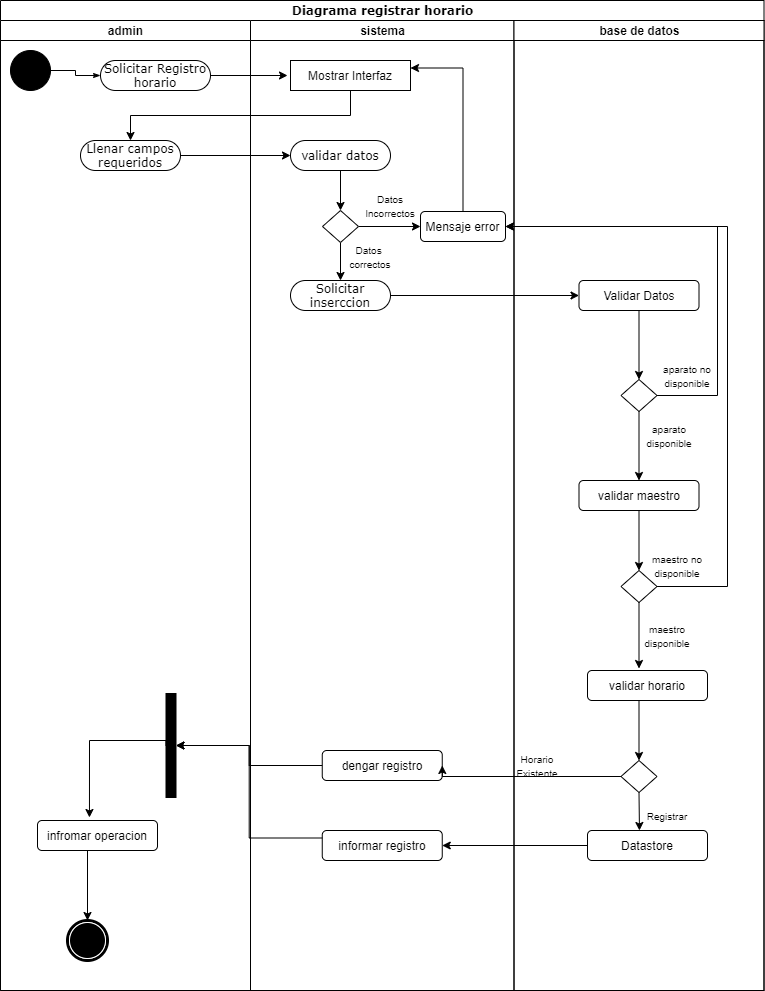

The diagram above was exported from draw.io. Its source (the exported page's mxGraphModel, read from the mxfile embedded in the PNG):
<mxGraphModel dx="1024" dy="592" grid="1" gridSize="10" guides="1" tooltips="1" connect="1" arrows="1" fold="1" page="1" pageScale="1" pageWidth="850" pageHeight="1100" background="none" math="0" shadow="0">
  <root>
    <mxCell id="0" />
    <mxCell id="1" parent="0" />
    <mxCell id="1c1d494c118603dd-1" value="Diagrama registrar horario" style="swimlane;html=1;childLayout=stackLayout;startSize=20;rounded=0;shadow=0;comic=0;labelBackgroundColor=none;strokeWidth=1;fontFamily=Verdana;fontSize=12;align=center;" parent="1" vertex="1">
      <mxGeometry x="43" y="20" width="763.5" height="990" as="geometry" />
    </mxCell>
    <mxCell id="1c1d494c118603dd-2" value="admin" style="swimlane;html=1;startSize=20;" parent="1c1d494c118603dd-1" vertex="1">
      <mxGeometry y="20" width="250" height="970" as="geometry" />
    </mxCell>
    <mxCell id="1c1d494c118603dd-6" value="Llenar campos&lt;br&gt;requeridos" style="rounded=1;whiteSpace=wrap;html=1;shadow=0;comic=0;labelBackgroundColor=none;strokeWidth=1;fontFamily=Verdana;fontSize=12;align=center;arcSize=50;" parent="1c1d494c118603dd-2" vertex="1">
      <mxGeometry x="80" y="120" width="100" height="30" as="geometry" />
    </mxCell>
    <mxCell id="60571a20871a0731-4" value="" style="ellipse;whiteSpace=wrap;html=1;rounded=0;shadow=0;comic=0;labelBackgroundColor=none;strokeWidth=1;fillColor=#000000;fontFamily=Verdana;fontSize=12;align=center;" parent="1c1d494c118603dd-2" vertex="1">
      <mxGeometry x="10" y="30" width="40" height="40" as="geometry" />
    </mxCell>
    <mxCell id="60571a20871a0731-8" value="Solicitar Registro&lt;br&gt;horario" style="rounded=1;whiteSpace=wrap;html=1;shadow=0;comic=0;labelBackgroundColor=none;strokeWidth=1;fontFamily=Verdana;fontSize=12;align=center;arcSize=50;" parent="1c1d494c118603dd-2" vertex="1">
      <mxGeometry x="100" y="40" width="110" height="30" as="geometry" />
    </mxCell>
    <mxCell id="1c1d494c118603dd-27" style="edgeStyle=orthogonalEdgeStyle;rounded=0;html=1;labelBackgroundColor=none;startArrow=none;startFill=0;startSize=5;endArrow=classicThin;endFill=1;endSize=5;jettySize=auto;orthogonalLoop=1;strokeWidth=1;fontFamily=Verdana;fontSize=12" parent="1c1d494c118603dd-2" source="60571a20871a0731-4" target="60571a20871a0731-8" edge="1">
      <mxGeometry relative="1" as="geometry" />
    </mxCell>
    <mxCell id="cB_AV13DOCKr8hmqUPVU-42" style="edgeStyle=orthogonalEdgeStyle;rounded=0;orthogonalLoop=1;jettySize=auto;html=1;exitX=0.5;exitY=1;exitDx=0;exitDy=0;entryX=0.433;entryY=-0.1;entryDx=0;entryDy=0;entryPerimeter=0;" edge="1" parent="1c1d494c118603dd-2" source="1c1d494c118603dd-12" target="cB_AV13DOCKr8hmqUPVU-41">
      <mxGeometry relative="1" as="geometry">
        <Array as="points">
          <mxPoint x="166" y="720" />
          <mxPoint x="89" y="720" />
        </Array>
      </mxGeometry>
    </mxCell>
    <mxCell id="1c1d494c118603dd-12" value="" style="whiteSpace=wrap;html=1;rounded=0;shadow=0;comic=0;labelBackgroundColor=none;strokeWidth=1;fillColor=#000000;fontFamily=Verdana;fontSize=12;align=center;rotation=90;" parent="1c1d494c118603dd-2" vertex="1">
      <mxGeometry x="118.5" y="720" width="104" height="10" as="geometry" />
    </mxCell>
    <mxCell id="60571a20871a0731-5" value="" style="shape=mxgraph.bpmn.shape;html=1;verticalLabelPosition=bottom;labelBackgroundColor=#ffffff;verticalAlign=top;perimeter=ellipsePerimeter;outline=end;symbol=terminate;rounded=0;shadow=0;comic=0;strokeWidth=1;fontFamily=Verdana;fontSize=12;align=center;" parent="1c1d494c118603dd-2" vertex="1">
      <mxGeometry x="67" y="900" width="40" height="40" as="geometry" />
    </mxCell>
    <mxCell id="cB_AV13DOCKr8hmqUPVU-43" style="edgeStyle=orthogonalEdgeStyle;rounded=0;orthogonalLoop=1;jettySize=auto;html=1;exitX=0.5;exitY=1;exitDx=0;exitDy=0;entryX=0.5;entryY=0;entryDx=0;entryDy=0;" edge="1" parent="1c1d494c118603dd-2" source="cB_AV13DOCKr8hmqUPVU-41" target="60571a20871a0731-5">
      <mxGeometry relative="1" as="geometry">
        <Array as="points">
          <mxPoint x="87" y="830" />
        </Array>
      </mxGeometry>
    </mxCell>
    <mxCell id="cB_AV13DOCKr8hmqUPVU-41" value="infromar operacion" style="rounded=1;whiteSpace=wrap;html=1;" vertex="1" parent="1c1d494c118603dd-2">
      <mxGeometry x="37" y="800" width="120" height="30" as="geometry" />
    </mxCell>
    <mxCell id="1c1d494c118603dd-3" value="sistema" style="swimlane;html=1;startSize=20;" parent="1c1d494c118603dd-1" vertex="1">
      <mxGeometry x="250" y="20" width="263.5" height="970" as="geometry" />
    </mxCell>
    <mxCell id="cB_AV13DOCKr8hmqUPVU-4" value="Mostrar Interfaz" style="rounded=0;whiteSpace=wrap;html=1;" vertex="1" parent="1c1d494c118603dd-3">
      <mxGeometry x="40" y="40" width="120" height="30" as="geometry" />
    </mxCell>
    <mxCell id="cB_AV13DOCKr8hmqUPVU-10" style="edgeStyle=orthogonalEdgeStyle;rounded=0;orthogonalLoop=1;jettySize=auto;html=1;exitX=0.5;exitY=1;exitDx=0;exitDy=0;" edge="1" parent="1c1d494c118603dd-3" source="cB_AV13DOCKr8hmqUPVU-7" target="cB_AV13DOCKr8hmqUPVU-9">
      <mxGeometry relative="1" as="geometry" />
    </mxCell>
    <mxCell id="cB_AV13DOCKr8hmqUPVU-7" value="validar datos" style="rounded=1;whiteSpace=wrap;html=1;shadow=0;comic=0;labelBackgroundColor=none;strokeWidth=1;fontFamily=Verdana;fontSize=12;align=center;arcSize=50;" vertex="1" parent="1c1d494c118603dd-3">
      <mxGeometry x="40" y="120" width="100" height="30" as="geometry" />
    </mxCell>
    <mxCell id="cB_AV13DOCKr8hmqUPVU-18" style="edgeStyle=orthogonalEdgeStyle;rounded=0;orthogonalLoop=1;jettySize=auto;html=1;exitX=1;exitY=0.5;exitDx=0;exitDy=0;entryX=0;entryY=0.5;entryDx=0;entryDy=0;" edge="1" parent="1c1d494c118603dd-3" source="cB_AV13DOCKr8hmqUPVU-9" target="cB_AV13DOCKr8hmqUPVU-17">
      <mxGeometry relative="1" as="geometry" />
    </mxCell>
    <mxCell id="cB_AV13DOCKr8hmqUPVU-21" style="edgeStyle=orthogonalEdgeStyle;rounded=0;orthogonalLoop=1;jettySize=auto;html=1;exitX=0.5;exitY=1;exitDx=0;exitDy=0;entryX=0.5;entryY=0;entryDx=0;entryDy=0;" edge="1" parent="1c1d494c118603dd-3" source="cB_AV13DOCKr8hmqUPVU-9" target="cB_AV13DOCKr8hmqUPVU-20">
      <mxGeometry relative="1" as="geometry" />
    </mxCell>
    <mxCell id="cB_AV13DOCKr8hmqUPVU-9" value="" style="rhombus;whiteSpace=wrap;html=1;" vertex="1" parent="1c1d494c118603dd-3">
      <mxGeometry x="72" y="190" width="36" height="32" as="geometry" />
    </mxCell>
    <mxCell id="cB_AV13DOCKr8hmqUPVU-16" value="&lt;font style=&quot;font-size: 10px&quot;&gt;Datos &lt;/font&gt;&lt;font style=&quot;font-size: 10px&quot;&gt;Incorrectos&lt;/font&gt;" style="text;html=1;strokeColor=none;fillColor=none;align=center;verticalAlign=middle;whiteSpace=wrap;rounded=0;" vertex="1" parent="1c1d494c118603dd-3">
      <mxGeometry x="110" y="170" width="60" height="30" as="geometry" />
    </mxCell>
    <mxCell id="cB_AV13DOCKr8hmqUPVU-19" style="edgeStyle=orthogonalEdgeStyle;rounded=0;orthogonalLoop=1;jettySize=auto;html=1;exitX=0.5;exitY=0;exitDx=0;exitDy=0;entryX=1;entryY=0.25;entryDx=0;entryDy=0;" edge="1" parent="1c1d494c118603dd-3" source="cB_AV13DOCKr8hmqUPVU-17" target="cB_AV13DOCKr8hmqUPVU-4">
      <mxGeometry relative="1" as="geometry" />
    </mxCell>
    <mxCell id="cB_AV13DOCKr8hmqUPVU-17" value="Mensaje error" style="rounded=1;whiteSpace=wrap;html=1;" vertex="1" parent="1c1d494c118603dd-3">
      <mxGeometry x="170" y="191" width="85" height="30" as="geometry" />
    </mxCell>
    <mxCell id="cB_AV13DOCKr8hmqUPVU-20" value="Solicitar inserccion" style="rounded=1;whiteSpace=wrap;html=1;shadow=0;comic=0;labelBackgroundColor=none;strokeWidth=1;fontFamily=Verdana;fontSize=12;align=center;arcSize=50;" vertex="1" parent="1c1d494c118603dd-3">
      <mxGeometry x="40" y="260" width="100" height="30" as="geometry" />
    </mxCell>
    <mxCell id="cB_AV13DOCKr8hmqUPVU-22" value="&lt;font size=&quot;1&quot;&gt;Datos&amp;nbsp;&lt;br&gt;correctos&lt;br&gt;&lt;/font&gt;" style="text;html=1;strokeColor=none;fillColor=none;align=center;verticalAlign=middle;whiteSpace=wrap;rounded=0;" vertex="1" parent="1c1d494c118603dd-3">
      <mxGeometry x="90" y="221" width="60" height="30" as="geometry" />
    </mxCell>
    <mxCell id="cB_AV13DOCKr8hmqUPVU-67" value="dengar registro" style="rounded=1;whiteSpace=wrap;html=1;" vertex="1" parent="1c1d494c118603dd-3">
      <mxGeometry x="71.75" y="730" width="120" height="30" as="geometry" />
    </mxCell>
    <mxCell id="cB_AV13DOCKr8hmqUPVU-66" value="informar registro" style="rounded=1;whiteSpace=wrap;html=1;" vertex="1" parent="1c1d494c118603dd-3">
      <mxGeometry x="71.75" y="810" width="120" height="30" as="geometry" />
    </mxCell>
    <mxCell id="cB_AV13DOCKr8hmqUPVU-6" style="edgeStyle=orthogonalEdgeStyle;rounded=0;orthogonalLoop=1;jettySize=auto;html=1;exitX=0.5;exitY=1;exitDx=0;exitDy=0;entryX=0.5;entryY=0;entryDx=0;entryDy=0;" edge="1" parent="1c1d494c118603dd-1" source="cB_AV13DOCKr8hmqUPVU-4" target="1c1d494c118603dd-6">
      <mxGeometry relative="1" as="geometry" />
    </mxCell>
    <mxCell id="cB_AV13DOCKr8hmqUPVU-8" style="edgeStyle=orthogonalEdgeStyle;rounded=0;orthogonalLoop=1;jettySize=auto;html=1;exitX=1;exitY=0.5;exitDx=0;exitDy=0;entryX=0;entryY=0.5;entryDx=0;entryDy=0;" edge="1" parent="1c1d494c118603dd-1" source="1c1d494c118603dd-6" target="cB_AV13DOCKr8hmqUPVU-7">
      <mxGeometry relative="1" as="geometry" />
    </mxCell>
    <mxCell id="cB_AV13DOCKr8hmqUPVU-24" style="edgeStyle=orthogonalEdgeStyle;rounded=0;orthogonalLoop=1;jettySize=auto;html=1;exitX=1;exitY=0.5;exitDx=0;exitDy=0;entryX=0;entryY=0.5;entryDx=0;entryDy=0;" edge="1" parent="1c1d494c118603dd-1" source="cB_AV13DOCKr8hmqUPVU-20" target="cB_AV13DOCKr8hmqUPVU-26">
      <mxGeometry relative="1" as="geometry">
        <mxPoint x="590" y="295" as="targetPoint" />
      </mxGeometry>
    </mxCell>
    <mxCell id="cB_AV13DOCKr8hmqUPVU-46" style="edgeStyle=orthogonalEdgeStyle;rounded=0;orthogonalLoop=1;jettySize=auto;html=1;exitX=1;exitY=0.5;exitDx=0;exitDy=0;entryX=1;entryY=0.5;entryDx=0;entryDy=0;" edge="1" parent="1c1d494c118603dd-1" source="cB_AV13DOCKr8hmqUPVU-27" target="cB_AV13DOCKr8hmqUPVU-17">
      <mxGeometry relative="1" as="geometry">
        <Array as="points">
          <mxPoint x="717" y="395" />
          <mxPoint x="717" y="226" />
        </Array>
      </mxGeometry>
    </mxCell>
    <mxCell id="cB_AV13DOCKr8hmqUPVU-54" style="edgeStyle=orthogonalEdgeStyle;rounded=0;orthogonalLoop=1;jettySize=auto;html=1;exitX=1;exitY=0.5;exitDx=0;exitDy=0;entryX=1;entryY=0.5;entryDx=0;entryDy=0;" edge="1" parent="1c1d494c118603dd-1" source="cB_AV13DOCKr8hmqUPVU-48" target="cB_AV13DOCKr8hmqUPVU-17">
      <mxGeometry relative="1" as="geometry">
        <Array as="points">
          <mxPoint x="727" y="586" />
          <mxPoint x="727" y="226" />
        </Array>
      </mxGeometry>
    </mxCell>
    <mxCell id="cB_AV13DOCKr8hmqUPVU-68" style="edgeStyle=orthogonalEdgeStyle;rounded=0;orthogonalLoop=1;jettySize=auto;html=1;exitX=0;exitY=0.5;exitDx=0;exitDy=0;entryX=1;entryY=0.5;entryDx=0;entryDy=0;" edge="1" parent="1c1d494c118603dd-1" source="cB_AV13DOCKr8hmqUPVU-59" target="cB_AV13DOCKr8hmqUPVU-67">
      <mxGeometry relative="1" as="geometry">
        <Array as="points">
          <mxPoint x="442" y="776" />
        </Array>
      </mxGeometry>
    </mxCell>
    <mxCell id="1c1d494c118603dd-4" value="base de datos" style="swimlane;html=1;startSize=20;" parent="1c1d494c118603dd-1" vertex="1">
      <mxGeometry x="513.5" y="20" width="250" height="970" as="geometry" />
    </mxCell>
    <mxCell id="cB_AV13DOCKr8hmqUPVU-31" style="edgeStyle=orthogonalEdgeStyle;rounded=0;orthogonalLoop=1;jettySize=auto;html=1;exitX=0.5;exitY=1;exitDx=0;exitDy=0;entryX=0.5;entryY=0;entryDx=0;entryDy=0;" edge="1" parent="1c1d494c118603dd-4" source="cB_AV13DOCKr8hmqUPVU-26" target="cB_AV13DOCKr8hmqUPVU-27">
      <mxGeometry relative="1" as="geometry" />
    </mxCell>
    <mxCell id="cB_AV13DOCKr8hmqUPVU-26" value="Validar Datos" style="rounded=1;whiteSpace=wrap;html=1;" vertex="1" parent="1c1d494c118603dd-4">
      <mxGeometry x="65" y="260" width="120" height="30" as="geometry" />
    </mxCell>
    <mxCell id="cB_AV13DOCKr8hmqUPVU-36" style="edgeStyle=orthogonalEdgeStyle;rounded=0;orthogonalLoop=1;jettySize=auto;html=1;exitX=0.5;exitY=1;exitDx=0;exitDy=0;entryX=0.5;entryY=0;entryDx=0;entryDy=0;" edge="1" parent="1c1d494c118603dd-4" source="cB_AV13DOCKr8hmqUPVU-27" target="cB_AV13DOCKr8hmqUPVU-47">
      <mxGeometry relative="1" as="geometry">
        <mxPoint x="146.5" y="460" as="targetPoint" />
      </mxGeometry>
    </mxCell>
    <mxCell id="cB_AV13DOCKr8hmqUPVU-27" value="" style="rhombus;whiteSpace=wrap;html=1;" vertex="1" parent="1c1d494c118603dd-4">
      <mxGeometry x="107" y="359" width="36" height="32" as="geometry" />
    </mxCell>
    <mxCell id="cB_AV13DOCKr8hmqUPVU-28" value="&lt;font size=&quot;1&quot;&gt;aparato no disponible&lt;br&gt;&lt;/font&gt;" style="text;html=1;strokeColor=none;fillColor=none;align=center;verticalAlign=middle;whiteSpace=wrap;rounded=0;" vertex="1" parent="1c1d494c118603dd-4">
      <mxGeometry x="143" y="340" width="60" height="30" as="geometry" />
    </mxCell>
    <mxCell id="cB_AV13DOCKr8hmqUPVU-29" value="&lt;font size=&quot;1&quot;&gt;aparato&lt;br&gt;disponible&lt;br&gt;&lt;/font&gt;" style="text;html=1;strokeColor=none;fillColor=none;align=center;verticalAlign=middle;whiteSpace=wrap;rounded=0;" vertex="1" parent="1c1d494c118603dd-4">
      <mxGeometry x="125" y="400" width="60" height="30" as="geometry" />
    </mxCell>
    <mxCell id="cB_AV13DOCKr8hmqUPVU-53" style="edgeStyle=orthogonalEdgeStyle;rounded=0;orthogonalLoop=1;jettySize=auto;html=1;exitX=0.5;exitY=1;exitDx=0;exitDy=0;entryX=0.5;entryY=0;entryDx=0;entryDy=0;" edge="1" parent="1c1d494c118603dd-4" source="cB_AV13DOCKr8hmqUPVU-47" target="cB_AV13DOCKr8hmqUPVU-48">
      <mxGeometry relative="1" as="geometry" />
    </mxCell>
    <mxCell id="cB_AV13DOCKr8hmqUPVU-47" value="validar maestro" style="rounded=1;whiteSpace=wrap;html=1;" vertex="1" parent="1c1d494c118603dd-4">
      <mxGeometry x="65" y="460" width="120" height="30" as="geometry" />
    </mxCell>
    <mxCell id="cB_AV13DOCKr8hmqUPVU-48" value="" style="rhombus;whiteSpace=wrap;html=1;" vertex="1" parent="1c1d494c118603dd-4">
      <mxGeometry x="107" y="550" width="36" height="32" as="geometry" />
    </mxCell>
    <mxCell id="cB_AV13DOCKr8hmqUPVU-52" value="&lt;font size=&quot;1&quot;&gt;maestro no&lt;br&gt;disponible&lt;br&gt;&lt;/font&gt;" style="text;html=1;strokeColor=none;fillColor=none;align=center;verticalAlign=middle;whiteSpace=wrap;rounded=0;" vertex="1" parent="1c1d494c118603dd-4">
      <mxGeometry x="133.5" y="530" width="60" height="30" as="geometry" />
    </mxCell>
    <mxCell id="cB_AV13DOCKr8hmqUPVU-55" value="&lt;font size=&quot;1&quot;&gt;maestro disponible&lt;br&gt;&lt;/font&gt;" style="text;html=1;strokeColor=none;fillColor=none;align=center;verticalAlign=middle;whiteSpace=wrap;rounded=0;" vertex="1" parent="1c1d494c118603dd-4">
      <mxGeometry x="123.5" y="600" width="60" height="30" as="geometry" />
    </mxCell>
    <mxCell id="cB_AV13DOCKr8hmqUPVU-60" style="edgeStyle=orthogonalEdgeStyle;rounded=0;orthogonalLoop=1;jettySize=auto;html=1;exitX=0.5;exitY=1;exitDx=0;exitDy=0;entryX=0.5;entryY=0;entryDx=0;entryDy=0;" edge="1" parent="1c1d494c118603dd-4" source="cB_AV13DOCKr8hmqUPVU-58" target="cB_AV13DOCKr8hmqUPVU-59">
      <mxGeometry relative="1" as="geometry">
        <Array as="points">
          <mxPoint x="125" y="680" />
        </Array>
      </mxGeometry>
    </mxCell>
    <mxCell id="cB_AV13DOCKr8hmqUPVU-58" value="validar horario" style="rounded=1;whiteSpace=wrap;html=1;" vertex="1" parent="1c1d494c118603dd-4">
      <mxGeometry x="73.5" y="650" width="120" height="30" as="geometry" />
    </mxCell>
    <mxCell id="cB_AV13DOCKr8hmqUPVU-65" style="edgeStyle=orthogonalEdgeStyle;rounded=0;orthogonalLoop=1;jettySize=auto;html=1;exitX=0.5;exitY=1;exitDx=0;exitDy=0;entryX=0.433;entryY=0;entryDx=0;entryDy=0;entryPerimeter=0;" edge="1" parent="1c1d494c118603dd-4" source="cB_AV13DOCKr8hmqUPVU-59" target="cB_AV13DOCKr8hmqUPVU-64">
      <mxGeometry relative="1" as="geometry" />
    </mxCell>
    <mxCell id="cB_AV13DOCKr8hmqUPVU-59" value="" style="rhombus;whiteSpace=wrap;html=1;" vertex="1" parent="1c1d494c118603dd-4">
      <mxGeometry x="107" y="740" width="36" height="32" as="geometry" />
    </mxCell>
    <mxCell id="cB_AV13DOCKr8hmqUPVU-62" value="&lt;font size=&quot;1&quot;&gt;Horario&lt;br&gt;Existente&lt;br&gt;&lt;/font&gt;" style="text;html=1;strokeColor=none;fillColor=none;align=center;verticalAlign=middle;whiteSpace=wrap;rounded=0;" vertex="1" parent="1c1d494c118603dd-4">
      <mxGeometry x="-6.5" y="730" width="60" height="30" as="geometry" />
    </mxCell>
    <mxCell id="cB_AV13DOCKr8hmqUPVU-64" value="Datastore" style="rounded=1;whiteSpace=wrap;html=1;" vertex="1" parent="1c1d494c118603dd-4">
      <mxGeometry x="73.5" y="810" width="120" height="30" as="geometry" />
    </mxCell>
    <mxCell id="cB_AV13DOCKr8hmqUPVU-61" value="&lt;font size=&quot;1&quot;&gt;Registrar&lt;br&gt;&lt;/font&gt;" style="text;html=1;strokeColor=none;fillColor=none;align=center;verticalAlign=middle;whiteSpace=wrap;rounded=0;" vertex="1" parent="1c1d494c118603dd-4">
      <mxGeometry x="123.5" y="780" width="60" height="30" as="geometry" />
    </mxCell>
    <mxCell id="cB_AV13DOCKr8hmqUPVU-69" style="edgeStyle=orthogonalEdgeStyle;rounded=0;orthogonalLoop=1;jettySize=auto;html=1;exitX=0;exitY=0.5;exitDx=0;exitDy=0;entryX=1;entryY=0.5;entryDx=0;entryDy=0;" edge="1" parent="1c1d494c118603dd-1" source="cB_AV13DOCKr8hmqUPVU-64" target="cB_AV13DOCKr8hmqUPVU-66">
      <mxGeometry relative="1" as="geometry" />
    </mxCell>
    <mxCell id="cB_AV13DOCKr8hmqUPVU-70" style="edgeStyle=orthogonalEdgeStyle;rounded=0;orthogonalLoop=1;jettySize=auto;html=1;exitX=0;exitY=0.25;exitDx=0;exitDy=0;entryX=0.5;entryY=0;entryDx=0;entryDy=0;" edge="1" parent="1c1d494c118603dd-1" source="cB_AV13DOCKr8hmqUPVU-66" target="1c1d494c118603dd-12">
      <mxGeometry relative="1" as="geometry" />
    </mxCell>
    <mxCell id="cB_AV13DOCKr8hmqUPVU-71" style="edgeStyle=orthogonalEdgeStyle;rounded=0;orthogonalLoop=1;jettySize=auto;html=1;exitX=0;exitY=0.5;exitDx=0;exitDy=0;entryX=0.5;entryY=0;entryDx=0;entryDy=0;" edge="1" parent="1c1d494c118603dd-1" source="cB_AV13DOCKr8hmqUPVU-67" target="1c1d494c118603dd-12">
      <mxGeometry relative="1" as="geometry" />
    </mxCell>
    <mxCell id="cB_AV13DOCKr8hmqUPVU-3" style="edgeStyle=orthogonalEdgeStyle;rounded=0;orthogonalLoop=1;jettySize=auto;html=1;" edge="1" parent="1" source="60571a20871a0731-8">
      <mxGeometry relative="1" as="geometry">
        <mxPoint x="330" y="95" as="targetPoint" />
      </mxGeometry>
    </mxCell>
    <mxCell id="cB_AV13DOCKr8hmqUPVU-57" value="" style="edgeStyle=orthogonalEdgeStyle;rounded=0;orthogonalLoop=1;jettySize=auto;html=1;" edge="1" parent="1" source="cB_AV13DOCKr8hmqUPVU-48">
      <mxGeometry relative="1" as="geometry">
        <mxPoint x="681.5" y="688" as="targetPoint" />
      </mxGeometry>
    </mxCell>
  </root>
</mxGraphModel>